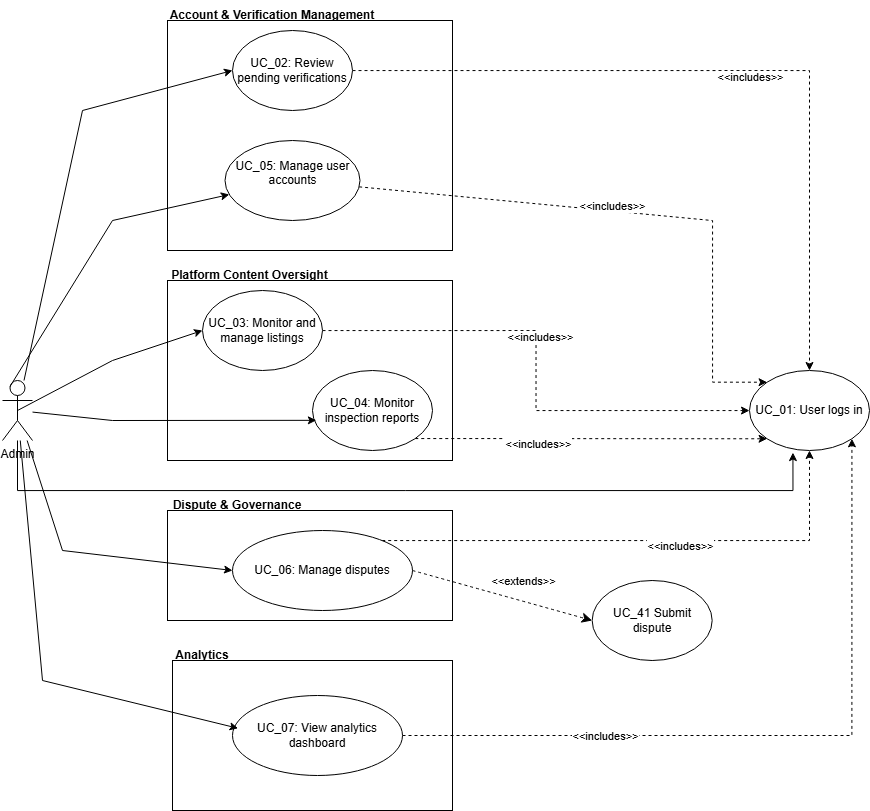

The diagram above was exported from draw.io. Its source (the exported page's mxGraphModel, read from the mxfile embedded in the PNG):
<mxGraphModel dx="995" dy="819" grid="1" gridSize="10" guides="1" tooltips="1" connect="1" arrows="1" fold="1" page="1" pageScale="1" pageWidth="827" pageHeight="1169" math="0" shadow="0">
  <root>
    <mxCell id="0" />
    <mxCell id="1" parent="0" />
    <mxCell id="iBk8VBWNA4SFwNOQIkDG-3" parent="1" style="shape=umlActor;verticalLabelPosition=bottom;verticalAlign=top;html=1;outlineConnect=0;" value="Admin" vertex="1">
      <mxGeometry height="60" width="30" x="80" y="430" as="geometry" />
    </mxCell>
    <mxCell id="iBk8VBWNA4SFwNOQIkDG-4" parent="1" style="rounded=0;whiteSpace=wrap;html=1;" value="" vertex="1">
      <mxGeometry height="230" width="285" x="245" y="70" as="geometry" />
    </mxCell>
    <mxCell id="zVgG3ZU7PA5U9nmxKBHU-5" edge="1" parent="1" source="iBk8VBWNA4SFwNOQIkDG-6" style="edgeStyle=orthogonalEdgeStyle;rounded=0;orthogonalLoop=1;jettySize=auto;html=1;dashed=1;" target="iBk8VBWNA4SFwNOQIkDG-18">
      <mxGeometry relative="1" as="geometry" />
    </mxCell>
    <mxCell id="zVgG3ZU7PA5U9nmxKBHU-7" connectable="0" parent="zVgG3ZU7PA5U9nmxKBHU-5" style="edgeLabel;html=1;align=center;verticalAlign=middle;resizable=0;points=[];" value="&amp;lt;&amp;lt;includes&amp;gt;&amp;gt;" vertex="1">
      <mxGeometry relative="1" x="0.0525" y="-6" as="geometry">
        <mxPoint x="-1" as="offset" />
      </mxGeometry>
    </mxCell>
    <mxCell id="iBk8VBWNA4SFwNOQIkDG-6" parent="1" style="ellipse;whiteSpace=wrap;html=1;" value="UC_02: Review pending verifications" vertex="1">
      <mxGeometry height="80" width="120" x="310" y="80" as="geometry" />
    </mxCell>
    <mxCell id="zVgG3ZU7PA5U9nmxKBHU-6" edge="1" parent="1" source="iBk8VBWNA4SFwNOQIkDG-7" style="edgeStyle=orthogonalEdgeStyle;rounded=0;orthogonalLoop=1;jettySize=auto;html=1;entryX=0;entryY=0;entryDx=0;entryDy=0;dashed=1;" target="iBk8VBWNA4SFwNOQIkDG-18">
      <mxGeometry relative="1" as="geometry">
        <Array as="points">
          <mxPoint x="435" y="270" />
          <mxPoint x="790" y="270" />
          <mxPoint x="790" y="432" />
        </Array>
      </mxGeometry>
    </mxCell>
    <mxCell id="zVgG3ZU7PA5U9nmxKBHU-8" connectable="0" parent="zVgG3ZU7PA5U9nmxKBHU-6" style="edgeLabel;html=1;align=center;verticalAlign=middle;resizable=0;points=[];" value="&amp;lt;&amp;lt;includes&amp;gt;&amp;gt;" vertex="1">
      <mxGeometry relative="1" x="-0.1129" y="5" as="geometry">
        <mxPoint as="offset" />
      </mxGeometry>
    </mxCell>
    <mxCell id="iBk8VBWNA4SFwNOQIkDG-7" parent="1" style="ellipse;whiteSpace=wrap;html=1;" value="&#10;UC_05: Manage user accounts&#10;&#10;" vertex="1">
      <mxGeometry height="80" width="135" x="302.5" y="190" as="geometry" />
    </mxCell>
    <mxCell id="iBk8VBWNA4SFwNOQIkDG-8" parent="1" style="rounded=0;whiteSpace=wrap;html=1;" value="" vertex="1">
      <mxGeometry height="180" width="285" x="245" y="330" as="geometry" />
    </mxCell>
    <mxCell id="zVgG3ZU7PA5U9nmxKBHU-9" edge="1" parent="1" source="iBk8VBWNA4SFwNOQIkDG-10" style="edgeStyle=orthogonalEdgeStyle;rounded=0;orthogonalLoop=1;jettySize=auto;html=1;dashed=1;" target="iBk8VBWNA4SFwNOQIkDG-18">
      <mxGeometry relative="1" as="geometry" />
    </mxCell>
    <mxCell id="zVgG3ZU7PA5U9nmxKBHU-10" connectable="0" parent="zVgG3ZU7PA5U9nmxKBHU-9" style="edgeLabel;html=1;align=center;verticalAlign=middle;resizable=0;points=[];" value="&amp;lt;&amp;lt;includes&amp;gt;&amp;gt;" vertex="1">
      <mxGeometry relative="1" x="-0.1322" y="4" as="geometry">
        <mxPoint as="offset" />
      </mxGeometry>
    </mxCell>
    <mxCell id="iBk8VBWNA4SFwNOQIkDG-10" parent="1" style="ellipse;whiteSpace=wrap;html=1;" value="UC_03: Monitor and manage listings" vertex="1">
      <mxGeometry height="80" width="120" x="280" y="340" as="geometry" />
    </mxCell>
    <mxCell id="zVgG3ZU7PA5U9nmxKBHU-11" edge="1" parent="1" source="iBk8VBWNA4SFwNOQIkDG-11" style="edgeStyle=orthogonalEdgeStyle;rounded=0;orthogonalLoop=1;jettySize=auto;html=1;entryX=0;entryY=1;entryDx=0;entryDy=0;dashed=1;" target="iBk8VBWNA4SFwNOQIkDG-18">
      <mxGeometry relative="1" as="geometry">
        <Array as="points">
          <mxPoint x="570" y="488" />
          <mxPoint x="570" y="488" />
        </Array>
      </mxGeometry>
    </mxCell>
    <mxCell id="zVgG3ZU7PA5U9nmxKBHU-12" connectable="0" parent="zVgG3ZU7PA5U9nmxKBHU-11" style="edgeLabel;html=1;align=center;verticalAlign=middle;resizable=0;points=[];" value="&amp;lt;&amp;lt;includes&amp;gt;&amp;gt;" vertex="1">
      <mxGeometry relative="1" x="-0.304" y="-5" as="geometry">
        <mxPoint as="offset" />
      </mxGeometry>
    </mxCell>
    <mxCell id="iBk8VBWNA4SFwNOQIkDG-11" parent="1" style="ellipse;whiteSpace=wrap;html=1;" value="UC_04: Monitor inspection reports" vertex="1">
      <mxGeometry height="80" width="120" x="390" y="420" as="geometry" />
    </mxCell>
    <mxCell id="iBk8VBWNA4SFwNOQIkDG-12" parent="1" style="rounded=0;whiteSpace=wrap;html=1;" value="" vertex="1">
      <mxGeometry height="110" width="285" x="245" y="560" as="geometry" />
    </mxCell>
    <mxCell id="zVgG3ZU7PA5U9nmxKBHU-13" edge="1" parent="1" source="iBk8VBWNA4SFwNOQIkDG-13" style="edgeStyle=orthogonalEdgeStyle;rounded=0;orthogonalLoop=1;jettySize=auto;html=1;entryX=0.5;entryY=1;entryDx=0;entryDy=0;dashed=1;" target="iBk8VBWNA4SFwNOQIkDG-18">
      <mxGeometry relative="1" as="geometry">
        <Array as="points">
          <mxPoint x="887" y="590" />
        </Array>
      </mxGeometry>
    </mxCell>
    <mxCell id="zVgG3ZU7PA5U9nmxKBHU-14" connectable="0" parent="zVgG3ZU7PA5U9nmxKBHU-13" style="edgeLabel;html=1;align=center;verticalAlign=middle;resizable=0;points=[];" value="&amp;lt;&amp;lt;includes&amp;gt;&amp;gt;" vertex="1">
      <mxGeometry relative="1" x="0.1529" y="-5" as="geometry">
        <mxPoint x="-1" as="offset" />
      </mxGeometry>
    </mxCell>
    <mxCell id="iBk8VBWNA4SFwNOQIkDG-13" parent="1" style="ellipse;whiteSpace=wrap;html=1;" value="UC_06: Manage disputes" vertex="1">
      <mxGeometry height="80" width="180" x="310" y="580" as="geometry" />
    </mxCell>
    <mxCell id="iBk8VBWNA4SFwNOQIkDG-14" parent="1" style="rounded=0;whiteSpace=wrap;html=1;" value="" vertex="1">
      <mxGeometry height="150" width="280" x="250" y="710" as="geometry" />
    </mxCell>
    <mxCell id="zVgG3ZU7PA5U9nmxKBHU-15" edge="1" parent="1" source="iBk8VBWNA4SFwNOQIkDG-15" style="edgeStyle=orthogonalEdgeStyle;rounded=0;orthogonalLoop=1;jettySize=auto;html=1;entryX=1;entryY=1;entryDx=0;entryDy=0;dashed=1;" target="iBk8VBWNA4SFwNOQIkDG-18">
      <mxGeometry relative="1" as="geometry" />
    </mxCell>
    <mxCell id="zVgG3ZU7PA5U9nmxKBHU-16" connectable="0" parent="zVgG3ZU7PA5U9nmxKBHU-15" style="edgeLabel;html=1;align=center;verticalAlign=middle;resizable=0;points=[];" value="&amp;lt;&amp;lt;includes&amp;gt;&amp;gt;" vertex="1">
      <mxGeometry relative="1" x="-0.4566" as="geometry">
        <mxPoint as="offset" />
      </mxGeometry>
    </mxCell>
    <mxCell id="iBk8VBWNA4SFwNOQIkDG-15" parent="1" style="ellipse;whiteSpace=wrap;html=1;" value="UC_07: View analytics dashboard" vertex="1">
      <mxGeometry height="80" width="170" x="310" y="745" as="geometry" />
    </mxCell>
    <mxCell id="iBk8VBWNA4SFwNOQIkDG-18" parent="1" style="ellipse;whiteSpace=wrap;html=1;" value="UC_01: User logs in" vertex="1">
      <mxGeometry height="80" width="120" x="827" y="420" as="geometry" />
    </mxCell>
    <mxCell id="iBk8VBWNA4SFwNOQIkDG-31" edge="1" parent="1" source="iBk8VBWNA4SFwNOQIkDG-3" style="endArrow=classic;html=1;rounded=0;entryX=0;entryY=0.5;entryDx=0;entryDy=0;" target="iBk8VBWNA4SFwNOQIkDG-6" value="">
      <mxGeometry height="50" relative="1" width="50" as="geometry">
        <Array as="points">
          <mxPoint x="160" y="160" />
        </Array>
        <mxPoint x="580" y="580" as="sourcePoint" />
        <mxPoint x="200" y="300" as="targetPoint" />
      </mxGeometry>
    </mxCell>
    <mxCell id="iBk8VBWNA4SFwNOQIkDG-32" edge="1" parent="1" source="iBk8VBWNA4SFwNOQIkDG-3" style="endArrow=classic;html=1;rounded=0;exitX=0.25;exitY=0.1;exitDx=0;exitDy=0;exitPerimeter=0;" target="iBk8VBWNA4SFwNOQIkDG-7" value="">
      <mxGeometry height="50" relative="1" width="50" as="geometry">
        <Array as="points">
          <mxPoint x="190" y="270" />
        </Array>
        <mxPoint x="580" y="360" as="sourcePoint" />
        <mxPoint x="630" y="310" as="targetPoint" />
      </mxGeometry>
    </mxCell>
    <mxCell id="iBk8VBWNA4SFwNOQIkDG-33" edge="1" parent="1" source="iBk8VBWNA4SFwNOQIkDG-3" style="endArrow=classic;html=1;rounded=0;exitX=0.5;exitY=0.5;exitDx=0;exitDy=0;exitPerimeter=0;entryX=0;entryY=0.5;entryDx=0;entryDy=0;" target="iBk8VBWNA4SFwNOQIkDG-10" value="">
      <mxGeometry height="50" relative="1" width="50" as="geometry">
        <Array as="points">
          <mxPoint x="190" y="410" />
        </Array>
        <mxPoint x="580" y="360" as="sourcePoint" />
        <mxPoint x="630" y="310" as="targetPoint" />
      </mxGeometry>
    </mxCell>
    <mxCell id="iBk8VBWNA4SFwNOQIkDG-37" edge="1" parent="1" source="iBk8VBWNA4SFwNOQIkDG-3" style="endArrow=classic;html=1;rounded=0;entryX=0.032;entryY=0.623;entryDx=0;entryDy=0;entryPerimeter=0;" target="iBk8VBWNA4SFwNOQIkDG-11" value="">
      <mxGeometry height="50" relative="1" width="50" as="geometry">
        <Array as="points">
          <mxPoint x="190" y="470" />
        </Array>
        <mxPoint x="580" y="540" as="sourcePoint" />
        <mxPoint x="630" y="490" as="targetPoint" />
      </mxGeometry>
    </mxCell>
    <mxCell id="iBk8VBWNA4SFwNOQIkDG-38" edge="1" parent="1" source="iBk8VBWNA4SFwNOQIkDG-3" style="endArrow=classic;html=1;rounded=0;entryX=0;entryY=0.5;entryDx=0;entryDy=0;" target="iBk8VBWNA4SFwNOQIkDG-13" value="">
      <mxGeometry height="50" relative="1" width="50" as="geometry">
        <Array as="points">
          <mxPoint x="140" y="600" />
        </Array>
        <mxPoint x="580" y="540" as="sourcePoint" />
        <mxPoint x="630" y="490" as="targetPoint" />
      </mxGeometry>
    </mxCell>
    <mxCell id="iBk8VBWNA4SFwNOQIkDG-40" edge="1" parent="1" source="iBk8VBWNA4SFwNOQIkDG-3" style="endArrow=classic;html=1;rounded=0;entryX=0.033;entryY=0.41;entryDx=0;entryDy=0;entryPerimeter=0;" target="iBk8VBWNA4SFwNOQIkDG-15" value="">
      <mxGeometry height="50" relative="1" width="50" as="geometry">
        <Array as="points">
          <mxPoint x="120" y="730" />
        </Array>
        <mxPoint x="580" y="540" as="sourcePoint" />
        <mxPoint x="630" y="490" as="targetPoint" />
      </mxGeometry>
    </mxCell>
    <mxCell id="2OEqqEWI9EJEUo9tXsNf-3" parent="1" style="text;html=1;whiteSpace=wrap;strokeColor=none;fillColor=none;align=center;verticalAlign=middle;rounded=0;" value="&lt;b&gt;Platform Content Oversight&lt;/b&gt;" vertex="1">
      <mxGeometry height="30" width="195" x="230" y="310" as="geometry" />
    </mxCell>
    <mxCell id="2OEqqEWI9EJEUo9tXsNf-5" parent="1" style="text;html=1;whiteSpace=wrap;strokeColor=none;fillColor=none;align=center;verticalAlign=middle;rounded=0;" value="&lt;b&gt;Dispute &amp;amp; Governance&lt;/b&gt;" vertex="1">
      <mxGeometry height="30" width="150" x="240" y="540" as="geometry" />
    </mxCell>
    <mxCell id="2OEqqEWI9EJEUo9tXsNf-6" parent="1" style="text;html=1;whiteSpace=wrap;strokeColor=none;fillColor=none;align=center;verticalAlign=middle;rounded=0;" value="&lt;b&gt;Analytics&lt;/b&gt;" vertex="1">
      <mxGeometry height="30" width="60" x="250" y="690" as="geometry" />
    </mxCell>
    <mxCell id="2OEqqEWI9EJEUo9tXsNf-2" parent="1" style="text;html=1;whiteSpace=wrap;strokeColor=none;fillColor=none;align=center;verticalAlign=middle;rounded=0;labelBorderColor=none;" value="&lt;b&gt;Account &amp;amp; Verification Management&lt;/b&gt;" vertex="1">
      <mxGeometry height="30" width="220" x="240" y="50" as="geometry" />
    </mxCell>
    <mxCell id="DiQ5yGKj0C6h_jBuYnRd-1" edge="1" parent="1" source="iBk8VBWNA4SFwNOQIkDG-3" style="edgeStyle=orthogonalEdgeStyle;rounded=0;orthogonalLoop=1;jettySize=auto;html=1;entryX=0.362;entryY=1.026;entryDx=0;entryDy=0;entryPerimeter=0;" target="iBk8VBWNA4SFwNOQIkDG-18">
      <mxGeometry relative="1" as="geometry">
        <Array as="points">
          <mxPoint x="95" y="540" />
          <mxPoint x="870" y="540" />
        </Array>
      </mxGeometry>
    </mxCell>
    <mxCell id="UVTaPOiPR62r_lr4z0La-1" connectable="0" parent="1" style="edgeLabel;html=1;align=center;verticalAlign=middle;resizable=0;points=[];fontSize=12;" value="&lt;span style=&quot;font-size: 11px;&quot;&gt;&amp;lt;&amp;lt;extends&amp;gt;&amp;gt;&lt;/span&gt;" vertex="1">
      <mxGeometry x="600" y="630" as="geometry" />
    </mxCell>
    <mxCell id="UVTaPOiPR62r_lr4z0La-2" parent="1" style="ellipse;whiteSpace=wrap;html=1;" value="UC_41 Submit dispute" vertex="1">
      <mxGeometry height="80" width="120" x="669.6666666666665" y="630" as="geometry" />
    </mxCell>
    <mxCell id="UVTaPOiPR62r_lr4z0La-4" edge="1" parent="1" source="iBk8VBWNA4SFwNOQIkDG-13" style="endArrow=classic;html=1;rounded=0;fontSize=12;startSize=8;endSize=8;curved=1;exitX=1;exitY=0.5;exitDx=0;exitDy=0;entryX=0;entryY=0.5;entryDx=0;entryDy=0;dashed=1;" target="UVTaPOiPR62r_lr4z0La-2" value="">
      <mxGeometry height="50" relative="1" width="50" as="geometry">
        <mxPoint x="890" y="480" as="sourcePoint" />
        <mxPoint x="940" y="430" as="targetPoint" />
      </mxGeometry>
    </mxCell>
  </root>
</mxGraphModel>